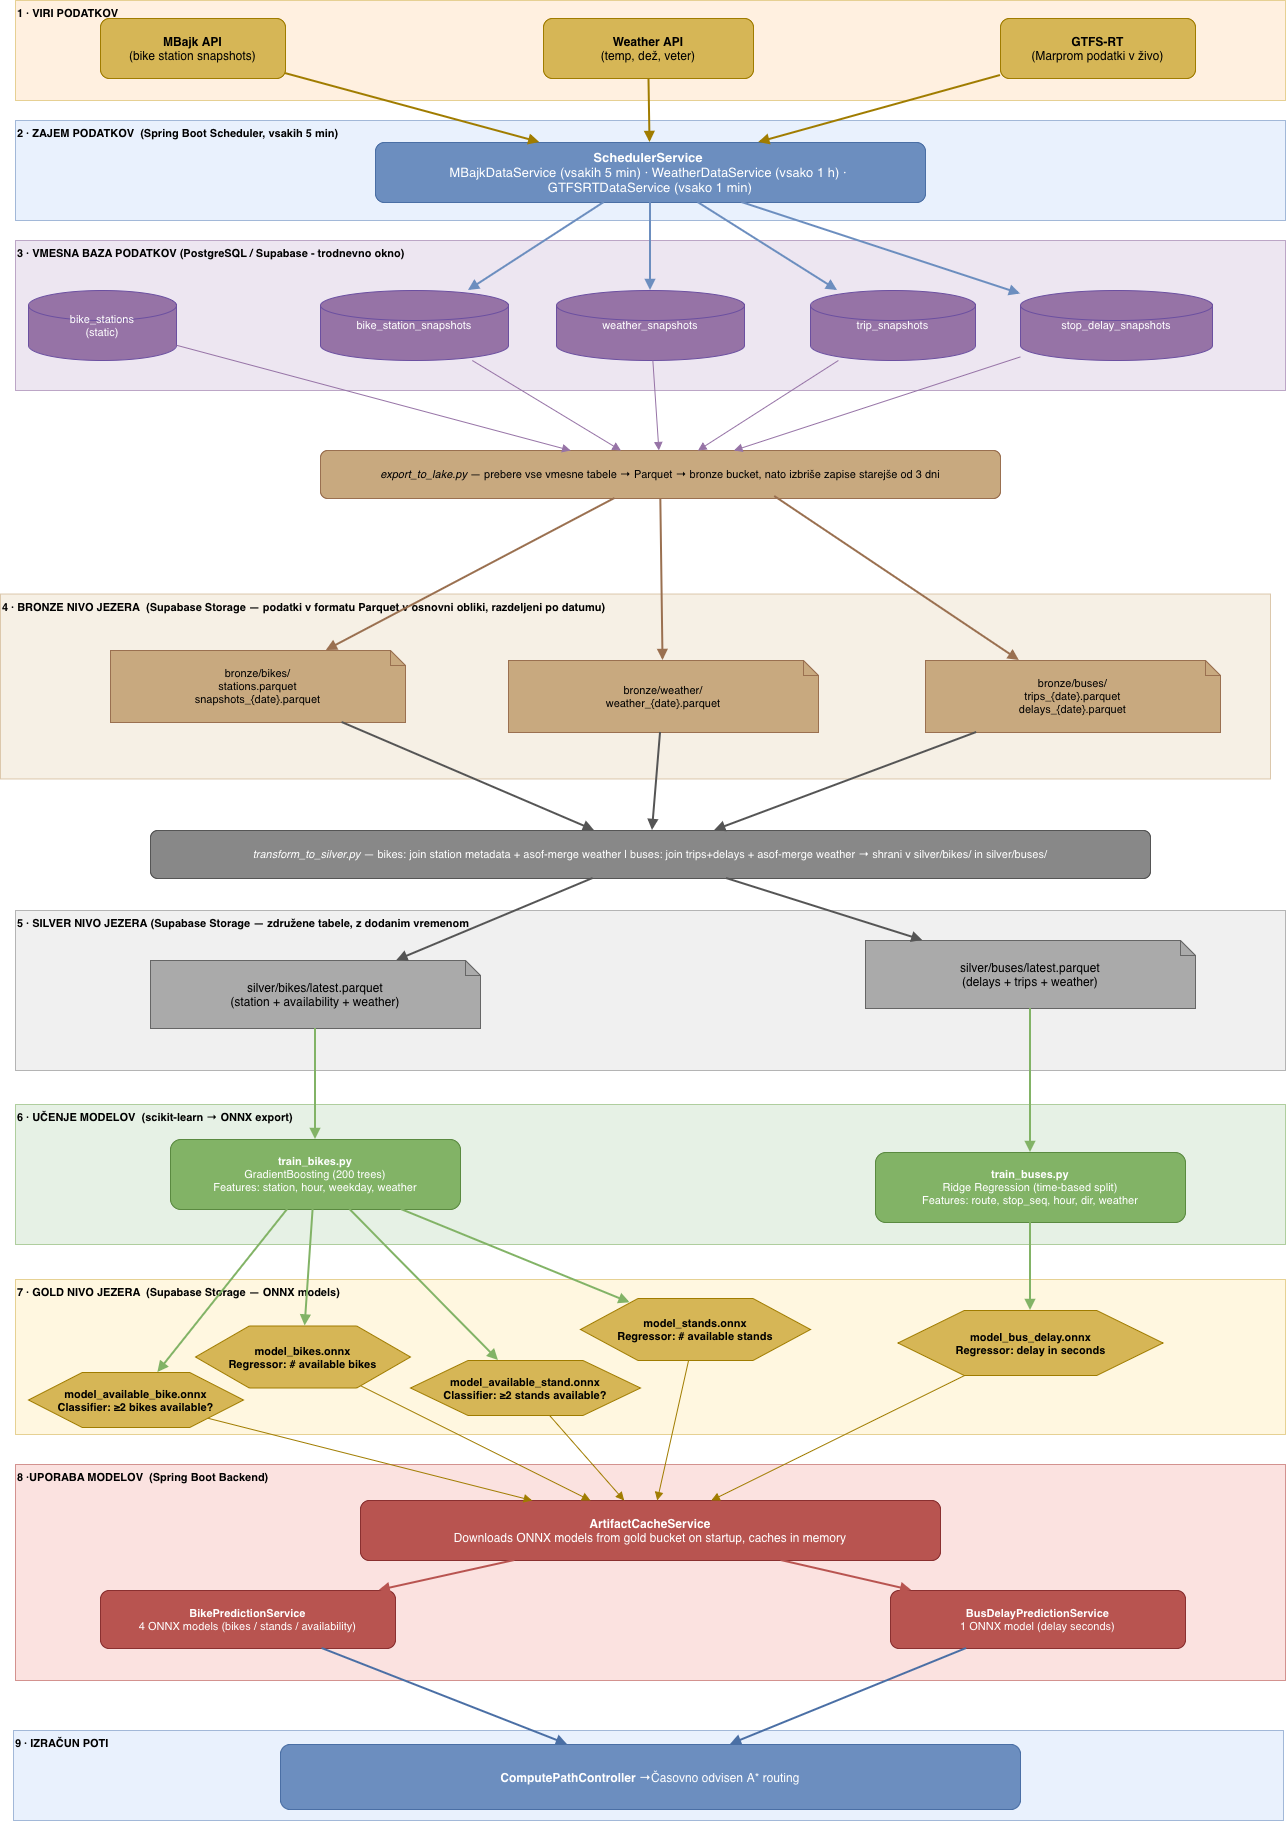

The diagram above was exported from draw.io. Its source (the exported page's mxGraphModel, read from the mxfile embedded in the PNG):
<mxGraphModel dx="1407" dy="907" grid="1" gridSize="10" guides="1" tooltips="1" connect="1" arrows="1" fold="1" page="1" pageScale="1" pageWidth="1654" pageHeight="1169" math="0" shadow="0">
  <root>
    <mxCell id="0" />
    <mxCell id="1" parent="0" />
    <mxCell id="bg1" parent="1" style="rounded=0;whiteSpace=wrap;html=1;fillColor=#ffe6cc;strokeColor=#d6b656;opacity=60;verticalAlign=top;fontSize=11;fontStyle=1;align=left;" value="1 · VIRI PODATKOV" vertex="1">
      <mxGeometry height="100" width="1270" x="15" y="10" as="geometry" />
    </mxCell>
    <mxCell id="bg2" parent="1" style="rounded=0;whiteSpace=wrap;html=1;fillColor=#dae8fc;strokeColor=#6c8ebf;opacity=60;verticalAlign=top;fontSize=11;fontStyle=1;align=left;" value="2 · ZAJEM PODATKOV &amp;nbsp;(Spring Boot Scheduler, vsakih 5 min)" vertex="1">
      <mxGeometry height="100" width="1270" x="15" y="130" as="geometry" />
    </mxCell>
    <mxCell id="bg3" parent="1" style="rounded=0;whiteSpace=wrap;html=1;fillColor=#e1d5e7;strokeColor=#9673a6;opacity=60;verticalAlign=top;fontSize=11;fontStyle=1;align=left;" value="3 · VMESNA BAZA PODATKOV (PostgreSQL / Supabase - trodnevno okno)" vertex="1">
      <mxGeometry height="150" width="1270" x="15" y="250" as="geometry" />
    </mxCell>
    <mxCell id="bg4" parent="1" style="rounded=0;whiteSpace=wrap;html=1;fillColor=#f0e6d3;strokeColor=#c8a97f;opacity=60;verticalAlign=top;fontSize=11;fontStyle=1;align=left;" value="4 · BRONZE NIVO JEZERA&amp;nbsp; (Supabase Storage — podatki v formatu Parquet v osnovni obliki, razdeljeni po datumu)" vertex="1">
      <mxGeometry height="185" width="1270" y="603.5" as="geometry" />
    </mxCell>
    <mxCell id="bg5" parent="1" style="rounded=0;whiteSpace=wrap;html=1;fillColor=#e6e6e6;strokeColor=#888888;opacity=60;verticalAlign=top;fontSize=11;fontStyle=1;align=left;" value="5 · SILVER NIVO JEZERA&amp;nbsp;(Supabase Storage — združene tabele, z dodanim vremenom" vertex="1">
      <mxGeometry height="160" width="1270" x="15" y="920" as="geometry" />
    </mxCell>
    <mxCell id="bg6" parent="1" style="rounded=0;whiteSpace=wrap;html=1;fillColor=#d5e8d4;strokeColor=#82b366;opacity=60;verticalAlign=top;fontSize=11;fontStyle=1;align=left;" value="6 · UČENJE MODELOV &amp;nbsp;(scikit-learn → ONNX export)" vertex="1">
      <mxGeometry height="140" width="1270" x="15" y="1114" as="geometry" />
    </mxCell>
    <mxCell id="bg7" parent="1" style="rounded=0;whiteSpace=wrap;html=1;fillColor=#fff2cc;strokeColor=#d6b656;opacity=60;verticalAlign=top;fontSize=11;fontStyle=1;align=left;" value="7 · GOLD NIVO JEZERA &amp;nbsp;(Supabase Storage — ONNX models)" vertex="1">
      <mxGeometry height="155" width="1270" x="15" y="1289" as="geometry" />
    </mxCell>
    <mxCell id="bg8" parent="1" style="rounded=0;whiteSpace=wrap;html=1;fillColor=#f8cecc;strokeColor=#b85450;opacity=60;verticalAlign=top;fontSize=11;fontStyle=1;align=left;" value="8 ·UPORABA MODELOV &amp;nbsp;(Spring Boot Backend)" vertex="1">
      <mxGeometry height="216" width="1270" x="15" y="1474" as="geometry" />
    </mxCell>
    <mxCell id="bg9" parent="1" style="rounded=0;whiteSpace=wrap;html=1;fillColor=#dae8fc;strokeColor=#6c8ebf;opacity=60;verticalAlign=top;fontSize=11;fontStyle=1;align=left;" value="9 · IZRAČUN POTI" vertex="1">
      <mxGeometry height="90" width="1270" x="13" y="1740" as="geometry" />
    </mxCell>
    <mxCell id="src_mbajk" parent="1" style="rounded=1;whiteSpace=wrap;html=1;fillColor=#d6b656;strokeColor=#a07c00;fontSize=12;" value="&lt;b&gt;MBajk API&lt;/b&gt;&#10;(bike station snapshots)" vertex="1">
      <mxGeometry height="60" width="185" x="100" y="28" as="geometry" />
    </mxCell>
    <mxCell id="src_weather" parent="1" style="rounded=1;whiteSpace=wrap;html=1;fillColor=#d6b656;strokeColor=#a07c00;fontSize=12;" value="&lt;b&gt;Weather API&lt;/b&gt;&lt;br&gt;(temp, dež, veter)" vertex="1">
      <mxGeometry height="60" width="210" x="543" y="28" as="geometry" />
    </mxCell>
    <mxCell id="src_gtfs" parent="1" style="rounded=1;whiteSpace=wrap;html=1;fillColor=#d6b656;strokeColor=#a07c00;fontSize=12;" value="&lt;b&gt;GTFS-RT&lt;/b&gt;&lt;br&gt;(Marprom podatki v živo)" vertex="1">
      <mxGeometry height="60" width="195" x="1000" y="28" as="geometry" />
    </mxCell>
    <mxCell id="sched" parent="1" style="rounded=1;whiteSpace=wrap;html=1;fillColor=#6c8ebf;strokeColor=#4a6fa5;fontColor=#ffffff;fontSize=13;" value="&lt;b&gt;SchedulerService&lt;/b&gt;&amp;nbsp;&lt;br&gt;MBajkDataService (vsakih 5 min) · WeatherDataService (vsako 1 h) ·&amp;nbsp;&lt;div&gt;GTFSRTDataService (vsako 1 min)&lt;/div&gt;" vertex="1">
      <mxGeometry height="60" width="550" x="375" y="152" as="geometry" />
    </mxCell>
    <mxCell id="db_stations" parent="1" style="shape=cylinder3;whiteSpace=wrap;html=1;fillColor=#9673a6;strokeColor=#6b4fa0;fontColor=#ffffff;fontSize=11;" value="bike_stations&#10;(static)" vertex="1">
      <mxGeometry height="70" width="148" x="28" y="300" as="geometry" />
    </mxCell>
    <mxCell id="db_bikesnap" parent="1" style="shape=cylinder3;whiteSpace=wrap;html=1;fillColor=#9673a6;strokeColor=#6b4fa0;fontColor=#ffffff;fontSize=11;" value="bike_station_snapshots" vertex="1">
      <mxGeometry height="70" width="188" x="320" y="300" as="geometry" />
    </mxCell>
    <mxCell id="db_weather" parent="1" style="shape=cylinder3;whiteSpace=wrap;html=1;fillColor=#9673a6;strokeColor=#6b4fa0;fontColor=#ffffff;fontSize=11;" value="weather_snapshots" vertex="1">
      <mxGeometry height="70" width="188" x="556" y="300" as="geometry" />
    </mxCell>
    <mxCell id="db_trips" parent="1" style="shape=cylinder3;whiteSpace=wrap;html=1;fillColor=#9673a6;strokeColor=#6b4fa0;fontColor=#ffffff;fontSize=11;" value="trip_snapshots" vertex="1">
      <mxGeometry height="70" width="165" x="810" y="300" as="geometry" />
    </mxCell>
    <mxCell id="db_delays" parent="1" style="shape=cylinder3;whiteSpace=wrap;html=1;fillColor=#9673a6;strokeColor=#6b4fa0;fontColor=#ffffff;fontSize=11;" value="stop_delay_snapshots" vertex="1">
      <mxGeometry height="70" width="192" x="1020" y="300" as="geometry" />
    </mxCell>
    <mxCell id="script_export" parent="1" style="rounded=1;whiteSpace=wrap;html=1;fillColor=#c8a97f;strokeColor=#9a7050;fontSize=11;" value="&lt;i&gt;export_to_lake.py&lt;/i&gt;  — prebere vse vmesne tabele → Parquet → bronze bucket, nato izbriše zapise starejše od 3 dni" vertex="1">
      <mxGeometry height="48" width="680" x="320" y="460" as="geometry" />
    </mxCell>
    <mxCell id="br_bikes" parent="1" style="shape=note;whiteSpace=wrap;html=1;fillColor=#c8a97f;strokeColor=#9a7050;fontSize=11;size=15;" value="bronze/bikes/&#10;stations.parquet&#10;snapshots_{date}.parquet" vertex="1">
      <mxGeometry height="72" width="295" x="110" y="660" as="geometry" />
    </mxCell>
    <mxCell id="br_weather" parent="1" style="shape=note;whiteSpace=wrap;html=1;fillColor=#c8a97f;strokeColor=#9a7050;fontSize=11;size=15;" value="bronze/weather/&#10;weather_{date}.parquet" vertex="1">
      <mxGeometry height="72" width="310" x="508" y="670" as="geometry" />
    </mxCell>
    <mxCell id="br_buses" parent="1" style="shape=note;whiteSpace=wrap;html=1;fillColor=#c8a97f;strokeColor=#9a7050;fontSize=11;size=15;" value="bronze/buses/&#10;trips_{date}.parquet&#10;delays_{date}.parquet" vertex="1">
      <mxGeometry height="72" width="295" x="925" y="670" as="geometry" />
    </mxCell>
    <mxCell id="script_transform" parent="1" style="rounded=1;whiteSpace=wrap;html=1;fillColor=#888888;strokeColor=#555555;fontColor=#ffffff;fontSize=11;" value="&lt;i&gt;transform_to_silver.py&lt;/i&gt;  — bikes: join station metadata + asof-merge weather  |  buses: join trips+delays + asof-merge weather  → shrani v silver/bikes/ in silver/buses/" vertex="1">
      <mxGeometry height="48" width="1000" x="150" y="840" as="geometry" />
    </mxCell>
    <mxCell id="sv_bikes" parent="1" style="shape=note;whiteSpace=wrap;html=1;fillColor=#aaaaaa;strokeColor=#666666;fontColor=#000000;fontSize=12;size=15;" value="silver/bikes/latest.parquet&#10;(station + availability + weather)" vertex="1">
      <mxGeometry height="68" width="330" x="150" y="970" as="geometry" />
    </mxCell>
    <mxCell id="sv_buses" parent="1" style="shape=note;whiteSpace=wrap;html=1;fillColor=#aaaaaa;strokeColor=#666666;fontColor=#000000;fontSize=12;size=15;" value="silver/buses/latest.parquet&#10;(delays + trips + weather)" vertex="1">
      <mxGeometry height="68" width="330" x="865" y="950" as="geometry" />
    </mxCell>
    <mxCell id="tr_bikes" parent="1" style="rounded=1;whiteSpace=wrap;html=1;fillColor=#82b366;strokeColor=#5a8a40;fontColor=#ffffff;fontSize=11;" value="&lt;b&gt;train_bikes.py&lt;/b&gt;&#10;GradientBoosting (200 trees)&#10;Features: station, hour, weekday, weather" vertex="1">
      <mxGeometry height="70" width="290" x="170" y="1149" as="geometry" />
    </mxCell>
    <mxCell id="tr_buses" parent="1" style="rounded=1;whiteSpace=wrap;html=1;fillColor=#82b366;strokeColor=#5a8a40;fontColor=#ffffff;fontSize=11;" value="&lt;b&gt;train_buses.py&lt;/b&gt;&#10;Ridge Regression (time-based split)&#10;Features: route, stop_seq, hour, dir, weather" vertex="1">
      <mxGeometry height="70" width="310" x="875" y="1162" as="geometry" />
    </mxCell>
    <mxCell id="g_bikes" parent="1" style="shape=hexagon;whiteSpace=wrap;html=1;fillColor=#d6b656;strokeColor=#a07c00;fontSize=11;fontStyle=1;perimeter=hexagonPerimeter2;" value="model_bikes.onnx&#10;Regressor: # available bikes" vertex="1">
      <mxGeometry height="62" width="215" x="195" y="1335.5" as="geometry" />
    </mxCell>
    <mxCell id="g_stands" parent="1" style="shape=hexagon;whiteSpace=wrap;html=1;fillColor=#d6b656;strokeColor=#a07c00;fontSize=11;fontStyle=1;perimeter=hexagonPerimeter2;" value="model_stands.onnx&#10;Regressor: # available stands" vertex="1">
      <mxGeometry height="62" width="230" x="580" y="1308" as="geometry" />
    </mxCell>
    <mxCell id="g_avbike" parent="1" style="shape=hexagon;whiteSpace=wrap;html=1;fillColor=#d6b656;strokeColor=#a07c00;fontSize=11;fontStyle=1;perimeter=hexagonPerimeter2;" value="model_available_bike.onnx&#10;Classifier: ≥2 bikes available?" vertex="1">
      <mxGeometry height="55" width="215" x="28" y="1382" as="geometry" />
    </mxCell>
    <mxCell id="g_avstand" parent="1" style="shape=hexagon;whiteSpace=wrap;html=1;fillColor=#d6b656;strokeColor=#a07c00;fontSize=11;fontStyle=1;perimeter=hexagonPerimeter2;" value="model_available_stand.onnx&#10;Classifier: ≥2 stands available?" vertex="1">
      <mxGeometry height="55" width="230" x="410" y="1370" as="geometry" />
    </mxCell>
    <mxCell id="g_bus" parent="1" style="shape=hexagon;whiteSpace=wrap;html=1;fillColor=#d6b656;strokeColor=#a07c00;fontSize=11;fontStyle=1;perimeter=hexagonPerimeter2;" value="model_bus_delay.onnx&#10;Regressor: delay in seconds" vertex="1">
      <mxGeometry height="65" width="265" x="897.5" y="1320" as="geometry" />
    </mxCell>
    <mxCell id="svc_cache" parent="1" style="rounded=1;whiteSpace=wrap;html=1;fillColor=#b85450;strokeColor=#8a3030;fontColor=#ffffff;fontSize=12;" value="&lt;b&gt;ArtifactCacheService&lt;/b&gt;&#10;Downloads ONNX models from gold bucket on startup, caches in memory" vertex="1">
      <mxGeometry height="60" width="580" x="360" y="1510" as="geometry" />
    </mxCell>
    <mxCell id="svc_bike" parent="1" style="rounded=1;whiteSpace=wrap;html=1;fillColor=#b85450;strokeColor=#8a3030;fontColor=#ffffff;fontSize=11;" value="&lt;b&gt;BikePredictionService&lt;/b&gt;&#10;4 ONNX models (bikes / stands / availability)" vertex="1">
      <mxGeometry height="58" width="295" x="100" y="1600" as="geometry" />
    </mxCell>
    <mxCell id="svc_bus" parent="1" style="rounded=1;whiteSpace=wrap;html=1;fillColor=#b85450;strokeColor=#8a3030;fontColor=#ffffff;fontSize=11;" value="&lt;b&gt;BusDelayPredictionService&lt;/b&gt;&#10;1 ONNX model (delay seconds)" vertex="1">
      <mxGeometry height="58" width="295" x="890" y="1600" as="geometry" />
    </mxCell>
    <mxCell id="ctrl" parent="1" style="rounded=1;whiteSpace=wrap;html=1;fillColor=#6c8ebf;strokeColor=#4a6fa5;fontColor=#ffffff;fontSize=12;" value="&lt;b&gt;ComputePathController&lt;/b&gt;  →Časovno odvisen A* routing" vertex="1">
      <mxGeometry height="65" width="740" x="280" y="1754" as="geometry" />
    </mxCell>
    <mxCell id="e1" edge="1" parent="1" source="src_mbajk" style="endArrow=block;endFill=1;html=1;strokeColor=#a07c00;strokeWidth=2;" target="sched">
      <mxGeometry relative="1" as="geometry" />
    </mxCell>
    <mxCell id="e2" edge="1" parent="1" source="src_weather" style="endArrow=block;endFill=1;html=1;strokeColor=#a07c00;strokeWidth=2;" target="sched">
      <mxGeometry relative="1" as="geometry" />
    </mxCell>
    <mxCell id="e3" edge="1" parent="1" source="src_gtfs" style="endArrow=block;endFill=1;html=1;strokeColor=#a07c00;strokeWidth=2;" target="sched">
      <mxGeometry relative="1" as="geometry" />
    </mxCell>
    <mxCell id="e4" edge="1" parent="1" source="sched" style="endArrow=block;endFill=1;html=1;strokeColor=#6c8ebf;strokeWidth=2;" target="db_bikesnap">
      <mxGeometry relative="1" as="geometry" />
    </mxCell>
    <mxCell id="e5" edge="1" parent="1" source="sched" style="endArrow=block;endFill=1;html=1;strokeColor=#6c8ebf;strokeWidth=2;" target="db_weather">
      <mxGeometry relative="1" as="geometry" />
    </mxCell>
    <mxCell id="e6" edge="1" parent="1" source="sched" style="endArrow=block;endFill=1;html=1;strokeColor=#6c8ebf;strokeWidth=2;" target="db_trips">
      <mxGeometry relative="1" as="geometry" />
    </mxCell>
    <mxCell id="e7" edge="1" parent="1" source="sched" style="endArrow=block;endFill=1;html=1;strokeColor=#6c8ebf;strokeWidth=2;" target="db_delays">
      <mxGeometry relative="1" as="geometry" />
    </mxCell>
    <mxCell id="e8" edge="1" parent="1" source="db_stations" style="endArrow=block;endFill=1;html=1;strokeColor=#9673a6;" target="script_export">
      <mxGeometry relative="1" as="geometry" />
    </mxCell>
    <mxCell id="e9" edge="1" parent="1" source="db_bikesnap" style="endArrow=block;endFill=1;html=1;strokeColor=#9673a6;" target="script_export">
      <mxGeometry relative="1" as="geometry" />
    </mxCell>
    <mxCell id="e10" edge="1" parent="1" source="db_weather" style="endArrow=block;endFill=1;html=1;strokeColor=#9673a6;" target="script_export">
      <mxGeometry relative="1" as="geometry" />
    </mxCell>
    <mxCell id="e11" edge="1" parent="1" source="db_trips" style="endArrow=block;endFill=1;html=1;strokeColor=#9673a6;" target="script_export">
      <mxGeometry relative="1" as="geometry" />
    </mxCell>
    <mxCell id="e12" edge="1" parent="1" source="db_delays" style="endArrow=block;endFill=1;html=1;strokeColor=#9673a6;" target="script_export">
      <mxGeometry relative="1" as="geometry" />
    </mxCell>
    <mxCell id="e13" edge="1" parent="1" source="script_export" style="endArrow=block;endFill=1;html=1;strokeColor=#9a7050;strokeWidth=2;" target="br_bikes">
      <mxGeometry relative="1" as="geometry">
        <mxPoint x="520.7142857142862" y="770" as="sourcePoint" />
      </mxGeometry>
    </mxCell>
    <mxCell id="e14" edge="1" parent="1" source="script_export" style="endArrow=block;endFill=1;html=1;strokeColor=#9a7050;strokeWidth=2;" target="br_weather">
      <mxGeometry relative="1" as="geometry">
        <mxPoint x="649.4285714285716" y="770" as="sourcePoint" />
      </mxGeometry>
    </mxCell>
    <mxCell id="e15" edge="1" parent="1" source="script_export" style="endArrow=block;endFill=1;html=1;strokeColor=#9a7050;strokeWidth=2;exitX=0.668;exitY=0.958;exitDx=0;exitDy=0;exitPerimeter=0;" target="br_buses">
      <mxGeometry relative="1" as="geometry">
        <mxPoint x="775" y="770" as="sourcePoint" />
      </mxGeometry>
    </mxCell>
    <mxCell id="e16" edge="1" parent="1" source="br_bikes" style="endArrow=block;endFill=1;html=1;strokeColor=#555555;strokeWidth=2;" target="script_transform">
      <mxGeometry relative="1" as="geometry" />
    </mxCell>
    <mxCell id="e17" edge="1" parent="1" source="br_weather" style="endArrow=block;endFill=1;html=1;strokeColor=#555555;strokeWidth=2;" target="script_transform">
      <mxGeometry relative="1" as="geometry" />
    </mxCell>
    <mxCell id="e18" edge="1" parent="1" source="br_buses" style="endArrow=block;endFill=1;html=1;strokeColor=#555555;strokeWidth=2;" target="script_transform">
      <mxGeometry relative="1" as="geometry" />
    </mxCell>
    <mxCell id="e19" edge="1" parent="1" source="script_transform" style="endArrow=block;endFill=1;html=1;strokeColor=#555555;strokeWidth=2;" target="sv_bikes">
      <mxGeometry relative="1" as="geometry" />
    </mxCell>
    <mxCell id="e20" edge="1" parent="1" source="script_transform" style="endArrow=block;endFill=1;html=1;strokeColor=#555555;strokeWidth=2;" target="sv_buses">
      <mxGeometry relative="1" as="geometry" />
    </mxCell>
    <mxCell id="e22" edge="1" parent="1" source="sv_bikes" style="endArrow=block;endFill=1;html=1;strokeColor=#82b366;strokeWidth=2;" target="tr_bikes">
      <mxGeometry relative="1" as="geometry" />
    </mxCell>
    <mxCell id="e23" edge="1" parent="1" source="sv_buses" style="endArrow=block;endFill=1;html=1;strokeColor=#82b366;strokeWidth=2;" target="tr_buses">
      <mxGeometry relative="1" as="geometry" />
    </mxCell>
    <mxCell id="e25" edge="1" parent="1" source="tr_bikes" style="endArrow=block;endFill=1;html=1;strokeColor=#82b366;strokeWidth=2;" target="g_bikes">
      <mxGeometry relative="1" as="geometry" />
    </mxCell>
    <mxCell id="e26" edge="1" parent="1" source="tr_bikes" style="endArrow=block;endFill=1;html=1;strokeColor=#82b366;strokeWidth=2;" target="g_stands">
      <mxGeometry relative="1" as="geometry" />
    </mxCell>
    <mxCell id="e27" edge="1" parent="1" source="tr_bikes" style="endArrow=block;endFill=1;html=1;strokeColor=#82b366;strokeWidth=2;" target="g_avbike">
      <mxGeometry relative="1" as="geometry" />
    </mxCell>
    <mxCell id="e28" edge="1" parent="1" source="tr_bikes" style="endArrow=block;endFill=1;html=1;strokeColor=#82b366;strokeWidth=2;" target="g_avstand">
      <mxGeometry relative="1" as="geometry" />
    </mxCell>
    <mxCell id="e29" edge="1" parent="1" source="tr_buses" style="endArrow=block;endFill=1;html=1;strokeColor=#82b366;strokeWidth=2;" target="g_bus">
      <mxGeometry relative="1" as="geometry" />
    </mxCell>
    <mxCell id="e30" edge="1" parent="1" source="g_bikes" style="endArrow=block;endFill=1;html=1;strokeColor=#a07c00;" target="svc_cache">
      <mxGeometry relative="1" as="geometry" />
    </mxCell>
    <mxCell id="e31" edge="1" parent="1" source="g_stands" style="endArrow=block;endFill=1;html=1;strokeColor=#a07c00;" target="svc_cache">
      <mxGeometry relative="1" as="geometry" />
    </mxCell>
    <mxCell id="e32" edge="1" parent="1" source="g_avbike" style="endArrow=block;endFill=1;html=1;strokeColor=#a07c00;" target="svc_cache">
      <mxGeometry relative="1" as="geometry" />
    </mxCell>
    <mxCell id="e33" edge="1" parent="1" source="g_avstand" style="endArrow=block;endFill=1;html=1;strokeColor=#a07c00;" target="svc_cache">
      <mxGeometry relative="1" as="geometry" />
    </mxCell>
    <mxCell id="e34" edge="1" parent="1" source="g_bus" style="endArrow=block;endFill=1;html=1;strokeColor=#a07c00;" target="svc_cache">
      <mxGeometry relative="1" as="geometry" />
    </mxCell>
    <mxCell id="e35" edge="1" parent="1" source="svc_cache" style="endArrow=block;endFill=1;html=1;strokeColor=#b85450;strokeWidth=2;" target="svc_bike">
      <mxGeometry relative="1" as="geometry" />
    </mxCell>
    <mxCell id="e36" edge="1" parent="1" source="svc_cache" style="endArrow=block;endFill=1;html=1;strokeColor=#b85450;strokeWidth=2;" target="svc_bus">
      <mxGeometry relative="1" as="geometry" />
    </mxCell>
    <mxCell id="e37" edge="1" parent="1" source="svc_bike" style="endArrow=block;endFill=1;html=1;strokeColor=#4a6fa5;strokeWidth=2;" target="ctrl">
      <mxGeometry relative="1" as="geometry" />
    </mxCell>
    <mxCell id="e38" edge="1" parent="1" source="svc_bus" style="endArrow=block;endFill=1;html=1;strokeColor=#4a6fa5;strokeWidth=2;" target="ctrl">
      <mxGeometry relative="1" as="geometry" />
    </mxCell>
  </root>
</mxGraphModel>